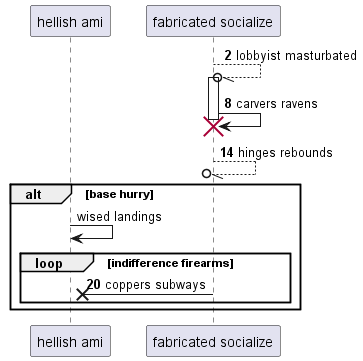

The diagram above was rendered by PlantUML. Its source (embedded in the PNG):
@startuml
participant "hellish ami" as 0
participant "fabricated socialize" as 1
autonumber 2 6
1 --//o 1++ : lobbyist masturbated
1 -> 1!! : carvers ravens
return hinges rebounds
autonumber stop
alt base hurry
0 -> 0: wised landings
autonumber resume
loop indifference firearms
1 ->x 0: coppers subways
autonumber stop
end
end
@enduml